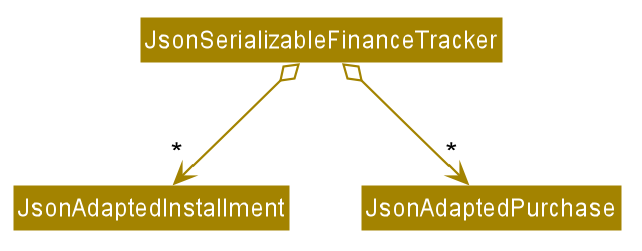

The diagram above was rendered by PlantUML. Its source (embedded in the PNG):
@startuml








skinparam BackgroundColor #FFFFFFF

skinparam Shadowing false

skinparam Class {
    FontColor #FFFFFF
    BorderThickness 1
    BorderColor #FFFFFF
    StereotypeFontColor #FFFFFF
    FontName Arial
}

skinparam Actor {
    BorderColor #000000
    Color #000000
    FontName Arial
}

skinparam Sequence {
    MessageAlign center
    BoxFontSize 15
    BoxPadding 0
    BoxFontColor #FFFFFF
    FontName Arial
}

skinparam Participant {
    FontColor #FFFFFFF
    Padding 20
}

skinparam MinClassWidth 50
skinparam ParticipantPadding 10
skinparam Shadowing false
skinparam DefaultTextAlignment center
skinparam packageStyle Rectangle

hide footbox
hide members
hide circle
skinparam arrowThickness 1.1
skinparam arrowColor #A38300
skinparam classBackgroundColor #A38300

Class JsonSerializableFinanceTracker
Class JsonAdaptedInstallment
Class JsonAdaptedPurchase

JsonSerializableFinanceTracker o-down-> "*" JsonAdaptedInstallment
JsonSerializableFinanceTracker o-down-> "*" JsonAdaptedPurchase

@enduml